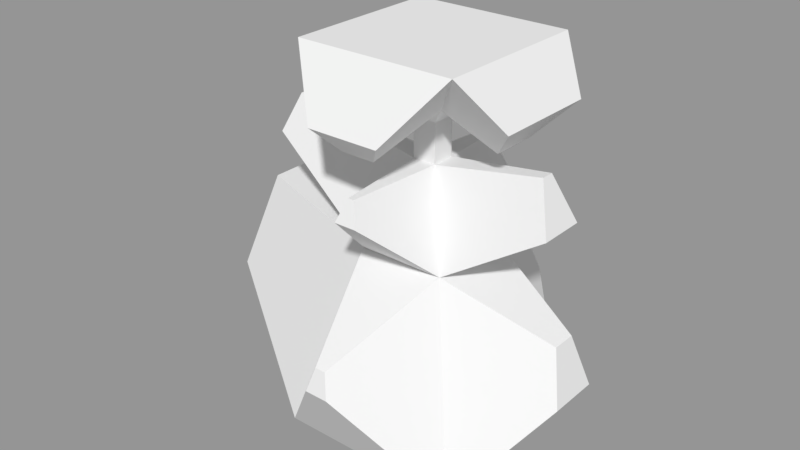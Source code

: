 # Source: Rock_Model_6.blend  (saved by Blender 2.79.0; exported with 4.5.12 LTS)
import bpy
from mathutils import Matrix  # noqa: F401  (used for matrix-valued properties, if any)

bpy.ops.wm.read_factory_settings(use_empty=True)
scene = bpy.context.scene
scene.name = 'Scene'

# ---- collections
col_collection_1 = bpy.data.collections.new('Collection 1'); scene.collection.children.link(col_collection_1)

# ---- materials (node trees are filled in below, after node groups)
mat_material = bpy.data.materials.new('Material')
mat_material.alpha_threshold = 0.0
mat_material.use_transparent_shadow = False
mat_material.roughness = 0.5
mat_material.line_color = (0.0, 0.0, 0.0, 1.0)

# ---- material node trees

# ---- meshes
me_cube = bpy.data.meshes.new('Cube')
me_cube.from_pydata([(1.0, 1.0, -1.0), (1.0, -1.0, -1.0), (-1.0, -1.0, -1.0), (-1.0, 1.0, -1.0), (0.4698, 0.4698, 1.0), (0.4698, -0.4698, 1.0), (-0.4698, -0.4698, 1.0), (-0.4698, 0.4698, 1.0), (0.1261, 0.1261, 1.926), (0.1261, -0.1261, 1.926), (-0.1261, 0.1261, 1.926), (-0.1261, -0.1261, 1.926), (0.1261, 0.1261, 2.342), (0.1261, -0.1261, 2.342), (-0.1261, 0.1261, 2.342), (-0.1261, -0.1261, 2.342), (0.384, 0.384, 2.602), (0.384, -0.384, 2.602), (-0.384, 0.384, 2.602), (-0.384, -0.384, 2.602), (0.8552, 0.8552, 3.126), (0.8552, -0.8552, 3.126), (-0.8552, 0.8552, 3.126), (-0.8552, -0.8552, 3.126), (1.454, 0.2531, 1.608), (1.454, -0.2531, 1.608), (1.269, 0.06797, 2.107), (1.269, -0.06797, 2.107), (0.1188, -1.233, 1.677), (-0.1188, -1.233, 1.677), (0.0319, -1.146, 1.911), (-0.0319, -1.146, 1.911), (-1.794, -0.2081, 1.785), (-1.794, 0.2081, 1.785), (-1.642, -0.05588, 2.195), (-1.642, 0.05588, 2.195), (0.2219, 1.013, 1.479), (-0.2219, 1.013, 1.479), (0.05957, 0.8503, 1.917), (-0.05957, 0.8503, 1.917), (0.1871, 1.72, 0.06102), (-0.1871, 1.72, 0.06102), (0.08789, 1.621, 0.4352), (-0.08789, 1.621, 0.4352), (1.708, 0.279, -0.04048), (1.708, -0.279, -0.04048), (1.56, 0.131, 0.5174), (1.56, -0.131, 0.5174), (-2.541, -0.1494, -0.03284), (-2.541, 0.9156, -0.03284), (-2.259, 0.133, 1.032), (-2.259, 0.6333, 1.032), (0.1263, -1.676, 0.1143), (-0.1263, -1.676, 0.1143), (0.05931, -1.609, 0.3668), (-0.05931, -1.609, 0.3668), (0.1728, -1.04, 2.273), (-0.1728, -1.04, 2.273), (0.3848, -1.252, 2.509), (-0.3848, -1.252, 2.509), (-0.9178, -0.189, 2.363), (-0.9178, 0.189, 2.363), (-1.15, -0.4209, 2.62), (-1.15, 0.4209, 2.62), (0.2429, 0.7694, 2.429), (-0.2429, 0.7694, 2.429), (0.5411, 1.068, 2.761), (-0.5411, 1.068, 2.761), (0.9096, 0.251, 2.293), (0.9096, -0.251, 2.293), (1.218, 0.559, 2.636), (1.218, -0.559, 2.636)], [], [(0, 1, 2, 3), (7, 6, 32, 33), (0, 4, 46, 44), (2, 1, 52, 53), (6, 7, 51, 50), (4, 0, 40, 42), (8, 10, 14, 12), (10, 8, 38, 39), (11, 6, 29, 31), (4, 8, 26, 24), (15, 13, 17, 19), (11, 9, 13, 15), (9, 8, 12, 13), (10, 11, 15, 14), (18, 19, 60, 61), (13, 12, 16, 17), (14, 15, 19, 18), (12, 14, 18, 16), (20, 22, 23, 21), (20, 16, 64, 66), (23, 19, 57, 59), (16, 20, 70, 68), (25, 24, 26, 27), (8, 9, 27, 26), (5, 4, 24, 25), (9, 5, 25, 27), (29, 28, 30, 31), (9, 11, 31, 30), (6, 5, 28, 29), (5, 9, 30, 28), (33, 32, 34, 35), (6, 11, 34, 32), (10, 7, 33, 35), (11, 10, 35, 34), (36, 37, 39, 38), (4, 7, 37, 36), (8, 4, 36, 38), (7, 10, 39, 37), (42, 40, 41, 43), (7, 4, 42, 43), (3, 7, 43, 41), (0, 3, 41, 40), (44, 46, 47, 45), (1, 0, 44, 45), (4, 5, 47, 46), (5, 1, 45, 47), (48, 50, 51, 49), (7, 3, 49, 51), (3, 2, 48, 49), (2, 6, 50, 48), (52, 54, 55, 53), (5, 6, 55, 54), (6, 2, 53, 55), (1, 5, 54, 52), (57, 56, 58, 59), (21, 23, 59, 58), (17, 21, 58, 56), (19, 17, 56, 57), (61, 60, 62, 63), (19, 23, 62, 60), (22, 18, 61, 63), (23, 22, 63, 62), (64, 65, 67, 66), (16, 18, 65, 64), (18, 22, 67, 65), (22, 20, 66, 67), (69, 68, 70, 71), (20, 21, 71, 70), (21, 17, 69, 71), (17, 16, 68, 69)])
me_cube.materials.append(mat_material)
me_cube.use_remesh_preserve_volume = False
me_cube.use_remesh_preserve_attributes = False
me_cube.use_mirror_vertex_groups = False
me_cube.update()

# ---- objects
ob_cube = bpy.data.objects.new('Cube', me_cube)

# ---- transforms, parenting, visibility, modifiers, constraints
ob_cube.location = (0.0, 0.0, 0.0)
ob_cube.lock_rotations_4d = False
ob_cube.empty_display_type = 'ARROWS'
ob_cube.lineart.crease_threshold = 0.0

# ---- collection membership
col_collection_1.objects.link(ob_cube)

# ---- scene / render settings (as saved in the file)
scene.frame_start = 1; scene.frame_end = 250; scene.frame_set(1)
scene.render.engine = 'BLENDER_EEVEE_NEXT'
scene.render.resolution_percentage = 50
scene.render.dither_intensity = 0.0
scene.cycles.use_denoising = False
scene.cycles.samples = 128
scene.cycles.sampling_pattern = 'TABULATED_SOBOL'
scene.cycles.use_adaptive_sampling = False
scene.cycles.use_light_tree = False
scene.cycles.blur_glossy = 0.0
scene.cycles.sample_clamp_indirect = 0.0
scene.view_settings.view_transform = 'Standard'
bpy.context.view_layer.update()

# ---- added for rendering (the .blend has no active camera and no usable light): camera, sun + grey world if the file has none
cam_auto = bpy.data.cameras.new('AutoCamera')
cam_auto.lens = 50.0
cam_auto.sensor_width = 36.0
cam_auto.clip_end = 1000.0
ob_auto_camera = bpy.data.objects.new('AutoCamera', cam_auto)
scene.collection.objects.link(ob_auto_camera)
ob_auto_camera.location = (5.90048, -7.55796, 6.11644)
ob_auto_camera.rotation_euler = (1.09748, -7.21219e-08, 0.694738)
scene.camera = ob_auto_camera
light_auto_sun = bpy.data.lights.new('AutoSun', 'SUN')
light_auto_sun.energy = 3.0
light_auto_sun.angle = 0.0523599
ob_auto_sun = bpy.data.objects.new('AutoSun', light_auto_sun)
scene.collection.objects.link(ob_auto_sun)
ob_auto_sun.rotation_euler = (0.872665, 0.174533, 0.523599)
if scene.world is None:
    world_auto = bpy.data.worlds.new('AutoWorld')
    world_auto.color = (0.3, 0.3, 0.3)
    scene.world = world_auto
bpy.context.view_layer.update()
